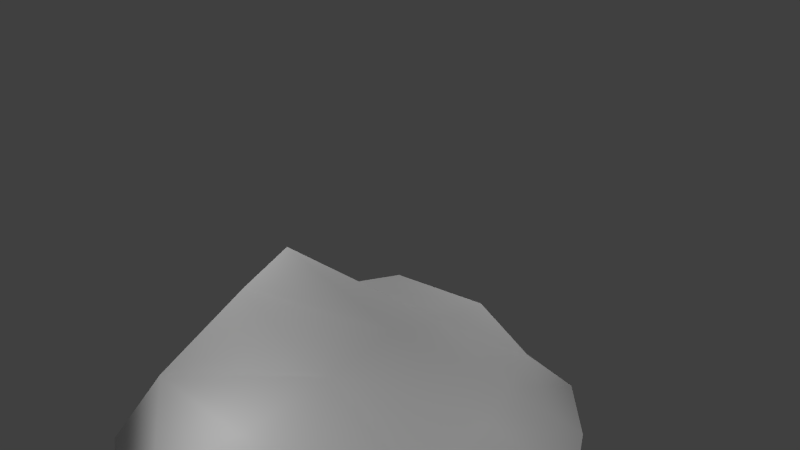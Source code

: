 # Source: stone.blend  (saved by Blender 2.69.0; exported with 4.5.12 LTS)
import bpy
from mathutils import Matrix  # noqa: F401  (used for matrix-valued properties, if any)

bpy.ops.wm.read_factory_settings(use_empty=True)
scene = bpy.context.scene
scene.name = 'Scene'

# ---- collections
col_collection_1 = bpy.data.collections.new('Collection 1'); scene.collection.children.link(col_collection_1)

# ---- materials (node trees are filled in below, after node groups)
mat_material = bpy.data.materials.new('Material')
mat_material.alpha_threshold = 0.0
mat_material.use_transparent_shadow = False
mat_material.diffuse_color = (1.0, 1.0, 1.0, 1.0)
mat_material.roughness = 0.5
mat_material.specular_intensity = 0.4
mat_material.line_color = (0.0, 0.0, 0.0, 1.0)

# ---- material node trees

# ---- world
world_world = bpy.data.worlds.new('World'); scene.world = world_world
world_world.color = (0.05088, 0.05088, 0.05088)
world_world.use_sun_shadow = False
world_world.sun_shadow_jitter_overblur = 0.0
world_world.cycles.sampling_method = 'MANUAL'
world_world.cycles.sample_map_resolution = 256

# ---- cameras
cam_camera = bpy.data.cameras.new('Camera')
cam_camera.clip_end = 100.0
cam_camera.lens = 35.0
cam_camera.sensor_width = 32.0
cam_camera.sensor_height = 18.0
cam_camera.ortho_scale = 7.314
cam_camera.dof.focus_distance = 0.0
cam_camera.dof.aperture_fstop = 128.0

# ---- lights
light_lamp_003 = bpy.data.lights.new('Lamp.003', 'POINT')
light_lamp_003.transmission_factor = 0.0
light_lamp_003.cutoff_distance = 30.0
light_lamp_003.energy = 100.0
light_lamp_003.shadow_buffer_clip_start = 1.001
light_lamp_003.shadow_soft_size = 1.0
light_lamp_003.shadow_maximum_resolution = 0.006
light_lamp_003.use_absolute_resolution = True
light_lamp_003.cycles.use_multiple_importance_sampling = False
light_lamp_002 = bpy.data.lights.new('Lamp.002', 'POINT')
light_lamp_002.transmission_factor = 0.0
light_lamp_002.cutoff_distance = 30.0
light_lamp_002.energy = 100.0
light_lamp_002.shadow_buffer_clip_start = 1.001
light_lamp_002.shadow_soft_size = 1.0
light_lamp_002.shadow_maximum_resolution = 0.006
light_lamp_002.use_absolute_resolution = True
light_lamp_002.cycles.use_multiple_importance_sampling = False
light_lamp_001 = bpy.data.lights.new('Lamp.001', 'POINT')
light_lamp_001.transmission_factor = 0.0
light_lamp_001.cutoff_distance = 30.0
light_lamp_001.energy = 100.0
light_lamp_001.shadow_buffer_clip_start = 1.001
light_lamp_001.shadow_soft_size = 1.0
light_lamp_001.shadow_maximum_resolution = 0.006
light_lamp_001.use_absolute_resolution = True
light_lamp_001.cycles.use_multiple_importance_sampling = False
light_lamp = bpy.data.lights.new('Lamp', 'POINT')
light_lamp.transmission_factor = 0.0
light_lamp.cutoff_distance = 30.0
light_lamp.energy = 100.0
light_lamp.shadow_buffer_clip_start = 1.001
light_lamp.shadow_soft_size = 1.0
light_lamp.shadow_maximum_resolution = 0.006
light_lamp.use_absolute_resolution = True
light_lamp.cycles.use_multiple_importance_sampling = False

# ---- meshes
me_cube_001 = bpy.data.meshes.new('Cube.001')
me_cube_001.from_pydata([(-0.225, -0.8727, -0.4162), (-0.4301, 0.3265, -0.5349), (0.4301, 0.3265, -0.5349), (0.3877, -0.6687, -0.6929), (-0.4635, -0.3118, 2.312), (-0.4635, 0.6046, 2.411), (0.4635, 0.6112, 2.172), (0.2857, -0.05116, 2.353), (-0.6117, -1.069, 1.029), (-0.4635, 0.1447, 2.423), (-0.6117, 0.6227, 1.01), (-0.9229, -0.1283, -0.3546), (0.0, 0.6046, 2.411), (0.6117, 0.6227, 1.01), (0.001421, 0.3998, -0.5283), (0.4635, 0.1447, 2.423), (0.434, -0.3717, 0.8149), (0.5864, -0.2972, -1.185), (0.0, -0.3152, 2.434), (0.07692, -0.6332, -0.5266), (-0.9696, -0.03489, 0.9503), (0.0, 0.8856, 1.034), (0.9447, -0.006515, 0.9529), (0.0, -0.8837, 0.8732), (0.0, -0.3587, -1.197), (0.0, 0.09728, 2.516), (-0.6508, -1.072, 1.552), (-0.6508, 0.7104, 1.677), (0.6508, 0.6914, 1.412), (0.473, -0.3644, 1.475), (-0.7989, 0.01261, 1.614), (0.001421, 0.8358, 1.689), (0.8017, 0.01261, 1.614), (0.0, -0.7773, 1.542), (-0.5499, -0.5052, 1.836), (-0.5499, 0.6364, 2.084), (0.5499, 0.6162, 1.802), (0.3721, -0.2308, 1.901), (-0.5499, 0.07078, 2.033), (0.001421, 0.738, 2.094), (0.6777, 0.04241, 2.03), (0.0, -0.4948, 1.982), (-0.5209, 0.4746, 0.2376), (0.5209, 0.4746, 0.2376), (0.5716, -0.7287, -0.1677), (-0.5795, -0.9383, 0.09078), (-0.9463, -0.08158, 0.2978), (0.0007103, 0.6427, 0.2528), (1.134, -0.1519, -0.116), (0.08614, -1.168, 0.07835)], [], [(46, 42, 1, 11), (47, 43, 2, 14), (48, 44, 3, 17), (49, 45, 0, 19), (24, 14, 2, 17), (25, 12, 5, 9), (45, 46, 11, 0), (26, 30, 20, 8), (30, 27, 10, 20), (42, 47, 14, 1), (27, 31, 21, 10), (31, 28, 13, 21), (43, 48, 17, 2), (28, 32, 22, 13), (32, 29, 16, 22), (44, 49, 19, 3), (29, 33, 23, 16), (33, 26, 8, 23), (19, 24, 17, 3), (0, 11, 24, 19), (11, 1, 14, 24), (18, 25, 9, 4), (7, 15, 25, 18), (15, 6, 12, 25), (34, 38, 30, 26), (38, 35, 27, 30), (35, 39, 31, 27), (39, 36, 28, 31), (36, 40, 32, 28), (40, 37, 29, 32), (37, 41, 33, 29), (41, 34, 26, 33), (4, 9, 38, 34), (9, 5, 35, 38), (5, 12, 39, 35), (12, 6, 36, 39), (6, 15, 40, 36), (15, 7, 37, 40), (7, 18, 41, 37), (18, 4, 34, 41), (20, 10, 42, 46), (21, 13, 43, 47), (22, 16, 44, 48), (23, 8, 45, 49), (8, 20, 46, 45), (10, 21, 47, 42), (13, 22, 48, 43), (16, 23, 49, 44)])
me_cube_001.polygons.foreach_set('use_smooth', [True] * 48)
_uv = me_cube_001.uv_layers.new(name='UVMap')
_uv.uv.foreach_set('vector', [0.7241, 0.6488, 1.002, 0.6187, 0.9281, 0.2324, 0.7007, 0.3226, 0.4797, 0.6263, 0.7398, 0.6187, 0.6944, 0.2324, 0.48, 0.2358, 0.6889, 0.4419, 0.4005, 0.416, 0.4305, 0.1535, 0.6162, -0.09252, 0.5224, 0.5391, 0.1896, 0.5453, 0.3669, 0.2918, 0.5178, 0.2366, 0.4793, 0.5855, 0.48, 0.9648, 0.6944, 0.9281, 0.7725, 0.6162, 0.4793, 0.8135, 0.4793, 1.067, 0.2476, 1.067, 0.2476, 0.8372, 0.2957, 0.5453, 0.7241, 0.6488, 0.7007, 0.3226, 0.3285, 0.2918, 0.2289, 0.276, 0.7712, 0.3069, 0.7474, -0.02496, 0.2301, 0.01417, 0.7712, 0.3069, 1.12, 0.3386, 1.076, 0.004889, 0.7474, -0.02496, 0.2189, 0.6187, 0.4797, 0.6263, 0.48, 0.2358, 0.2643, 0.2324, 0.154, 0.3386, 0.48, 0.3443, 0.4793, 0.01682, 0.1735, 0.004889, 0.48, 0.3443, 0.8047, 0.2059, 0.7852, 0.004889, 0.4793, 0.01682, 0.7398, 0.6187, 1.046, 0.4419, 0.7725, -0.09252, 0.6944, 0.2324, 0.1106, 0.2059, -0.2288, 0.3069, -0.2384, -0.02367, 0.07622, 0.004889, 0.8802, 0.3069, 0.7158, 0.2374, 0.6963, -0.09267, 0.9517, -0.02367, 0.7652, 0.416, 0.5224, 0.5391, 0.5178, 0.2366, 0.6732, 0.1535, 0.5827, 0.2374, 0.3762, 0.2711, 0.323, -0.0635, 0.579, -0.09267, 0.4793, 0.2711, 0.154, 0.276, 0.1735, 0.01417, 0.4793, -0.0635, 0.5178, 0.2366, 0.4793, -0.09863, 0.7725, -0.09252, 0.6732, 0.1535, 0.3669, 0.2918, 0.01787, 0.3226, 0.4793, -0.09863, 0.5178, 0.2366, 0.01787, 0.7007, 0.2643, 0.9281, 0.48, 0.9648, 0.4793, 0.5855, 0.4793, 0.6073, 0.4793, 0.8135, 0.2476, 0.8372, 0.2476, 0.609, 0.6222, 0.7393, 0.7111, 0.8372, 0.4793, 0.8135, 0.4793, 0.6073, 0.7111, 0.8372, 0.7111, 1.07, 0.4793, 1.067, 0.4793, 0.8135, 0.5122, 0.418, 0.8003, 0.5164, 0.7712, 0.3069, 0.2289, 0.276, 0.8003, 0.5164, 1.083, 0.542, 1.12, 0.3386, 0.7712, 0.3069, 0.2044, 0.542, 0.48, 0.5466, 0.48, 0.3443, 0.154, 0.3386, 0.48, 0.5466, 0.7543, 0.4007, 0.8047, 0.2059, 0.48, 0.3443, 0.07295, 0.4007, -0.2139, 0.5151, -0.2288, 0.3069, 0.1106, 0.2059, 0.8182, 0.5151, 0.6654, 0.4503, 0.7158, 0.2374, 0.8802, 0.3069, 0.6654, 0.4503, 0.4793, 0.4907, 0.4793, 0.2711, 0.7158, 0.2374, 0.4793, 0.5174, 0.2044, 0.5122, 0.154, 0.2289, 0.4793, 0.3762, 0.609, 0.6556, 0.8372, 0.7111, 0.8003, 0.5164, 0.5122, 0.418, 0.8372, 0.7111, 1.067, 0.7053, 1.083, 0.542, 0.8003, 0.5164, 0.2476, 0.7053, 0.4793, 0.7053, 0.48, 0.5466, 0.2044, 0.542, 0.4793, 0.7053, 0.7111, 0.5859, 0.7543, 0.4007, 0.48, 0.5466, 0.07044, 0.5859, -0.1628, 0.7111, -0.2139, 0.5151, 0.07295, 0.4007, 0.7111, 0.7111, 0.6222, 0.6766, 0.6654, 0.4503, 0.8182, 0.5151, 0.6222, 0.6766, 0.4793, 0.717, 0.4793, 0.4907, 0.6654, 0.4503, 0.4793, 0.717, 0.2476, 0.6556, 0.2044, 0.418, 0.4793, 0.4907, 0.7474, 0.975, 1.076, 1.005, 1.002, 0.6187, 0.7241, 0.6488, 0.4793, 0.01682, 0.7852, 0.004889, 0.7398, -0.3813, 0.4797, -0.3737, 0.9517, 0.9763, 0.6963, 0.9073, 0.7652, 0.416, 1.046, 0.4419, 0.4793, 0.9365, 0.1735, 1.014, 0.1896, 0.5453, 0.5224, 0.5391, 0.2301, 0.01417, 0.7474, -0.02496, 0.7241, -0.3512, 0.2957, -0.4547, 0.1735, 0.004889, 0.4793, 0.01682, 0.4797, -0.3737, 0.2189, -0.3813, 0.07622, 0.004889, -0.2384, -0.02367, -0.3111, -0.5581, 0.002179, -0.3813, 0.579, 0.9073, 0.323, 0.9365, 0.1808, 0.5391, 0.4005, 0.416])
me_cube_001.materials.append(mat_material)
me_cube_001.use_remesh_preserve_volume = False
me_cube_001.use_remesh_preserve_attributes = False
me_cube_001.use_mirror_vertex_groups = False
me_cube_001.update()

# ---- objects
ob_cube = bpy.data.objects.new('Cube', me_cube_001)
ob_lamp_003 = bpy.data.objects.new('Lamp.003', light_lamp_003)
ob_lamp_002 = bpy.data.objects.new('Lamp.002', light_lamp_002)
ob_lamp_001 = bpy.data.objects.new('Lamp.001', light_lamp_001)
ob_lamp = bpy.data.objects.new('Lamp', light_lamp)
ob_camera = bpy.data.objects.new('Camera', cam_camera)

# ---- transforms, parenting, visibility, modifiers, constraints
ob_cube.location = (-0.04133, -1.47, -0.000235)
ob_cube.rotation_euler = (-1.274, 0.0, 0.0)
ob_cube.scale = (3.276, 1.705, 1.705)
ob_cube.lineart.crease_threshold = 0.0
ob_lamp_003.location = (-0.1189, 4.944, 3.905)
ob_lamp_003.rotation_euler = (0.6503, 0.05522, 1.866)
ob_lamp_003.scale = (0.9213, 0.9537, 0.9768)
ob_lamp_003.lock_rotations_4d = False
ob_lamp_003.empty_display_type = 'ARROWS'
ob_lamp_003.color = (0.0, 0.0, 0.0, 0.0)
ob_lamp_003.lineart.crease_threshold = 0.0
ob_lamp_002.location = (-0.1189, -3.353, 3.905)
ob_lamp_002.rotation_euler = (0.6503, 0.05522, 1.866)
ob_lamp_002.scale = (0.9213, 0.9537, 0.9768)
ob_lamp_002.lock_rotations_4d = False
ob_lamp_002.empty_display_type = 'ARROWS'
ob_lamp_002.color = (0.0, 0.0, 0.0, 0.0)
ob_lamp_002.lineart.crease_threshold = 0.0
ob_lamp_001.location = (4.529, 0.169, 3.905)
ob_lamp_001.rotation_euler = (0.6503, 0.05522, 1.866)
ob_lamp_001.scale = (0.9213, 0.9537, 0.9768)
ob_lamp_001.lock_rotations_4d = False
ob_lamp_001.empty_display_type = 'ARROWS'
ob_lamp_001.color = (0.0, 0.0, 0.0, 0.0)
ob_lamp_001.lineart.crease_threshold = 0.0
ob_lamp.location = (-4.26, 0.169, 3.905)
ob_lamp.rotation_euler = (0.6503, 0.05522, 1.866)
ob_lamp.scale = (0.9213, 0.9537, 0.9768)
ob_lamp.lock_rotations_4d = False
ob_lamp.empty_display_type = 'ARROWS'
ob_lamp.color = (0.0, 0.0, 0.0, 0.0)
ob_lamp.lineart.crease_threshold = 0.0
ob_camera.location = (7.073, -5.873, 8.386)
ob_camera.rotation_euler = (1.109, 0.01082, 0.8149)
ob_camera.scale = (0.921, 0.9914, 0.9389)
ob_camera.lock_rotations_4d = False
ob_camera.empty_display_type = 'ARROWS'
ob_camera.color = (0.0, 0.0, 0.0, 0.0)
ob_camera.display_type = 'WIRE'
ob_camera.lineart.crease_threshold = 0.0

# ---- collection membership
col_collection_1.objects.link(ob_cube)
col_collection_1.objects.link(ob_lamp_003)
col_collection_1.objects.link(ob_lamp_002)
col_collection_1.objects.link(ob_lamp_001)
col_collection_1.objects.link(ob_lamp)
col_collection_1.objects.link(ob_camera)

# ---- scene / render settings (as saved in the file)
scene.camera = ob_camera
scene.frame_start = 1; scene.frame_end = 250; scene.frame_set(129)
scene.render.engine = 'BLENDER_EEVEE_NEXT'
scene.render.image_settings.color_mode = 'RGB'
scene.render.image_settings.compression = 90
scene.render.resolution_percentage = 50
scene.render.dither_intensity = 0.0
scene.render.bake_margin = 2
scene.render.bake_bias = 0.0
scene.cycles.use_denoising = False
scene.cycles.samples = 10
scene.cycles.sampling_pattern = 'TABULATED_SOBOL'
scene.cycles.light_sampling_threshold = 0.0
scene.cycles.use_adaptive_sampling = False
scene.cycles.use_light_tree = False
scene.cycles.blur_glossy = 0.0
scene.cycles.volume_bounces = 1
scene.cycles.pixel_filter_type = 'GAUSSIAN'
scene.cycles.sample_clamp_indirect = 0.0
scene.view_settings.view_transform = 'Standard'
bpy.context.view_layer.update()
